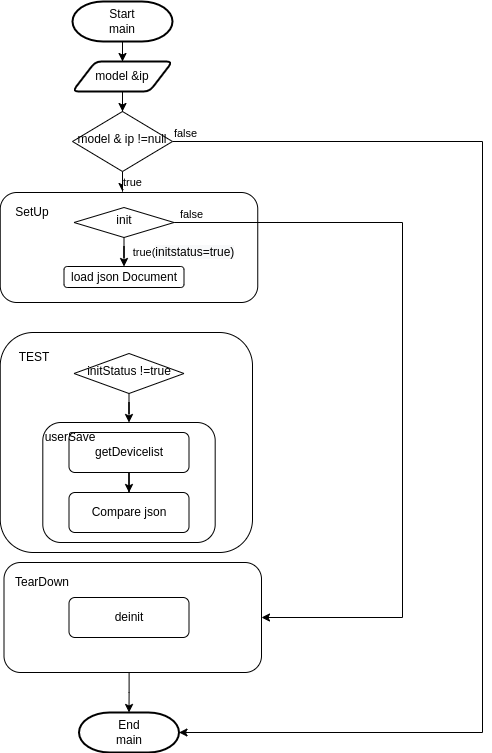

The diagram above was exported from draw.io. Its source (the exported page's mxGraphModel, read from the mxfile embedded in the PNG):
<mxGraphModel dx="981" dy="1689" grid="1" gridSize="10" guides="1" tooltips="1" connect="1" arrows="1" fold="1" page="1" pageScale="1" pageWidth="850" pageHeight="1100" math="0" shadow="0">
  <root>
    <mxCell id="0" />
    <mxCell id="1" parent="0" />
    <mxCell id="7bQxpY0j7y7GvR10tqoL-1" value="" style="rounded=1;whiteSpace=wrap;html=1;" vertex="1" parent="1">
      <mxGeometry x="257.75" y="330" width="252.25" height="220" as="geometry" />
    </mxCell>
    <mxCell id="7bQxpY0j7y7GvR10tqoL-41" value="" style="rounded=1;whiteSpace=wrap;html=1;fontSize=12;glass=0;strokeWidth=1;shadow=0;" vertex="1" parent="1">
      <mxGeometry x="300.31" y="420" width="172.37" height="120" as="geometry" />
    </mxCell>
    <mxCell id="7bQxpY0j7y7GvR10tqoL-47" value="" style="edgeStyle=orthogonalEdgeStyle;rounded=0;orthogonalLoop=1;jettySize=auto;html=1;" edge="1" parent="1" source="7bQxpY0j7y7GvR10tqoL-45" target="7bQxpY0j7y7GvR10tqoL-46">
      <mxGeometry relative="1" as="geometry" />
    </mxCell>
    <mxCell id="7bQxpY0j7y7GvR10tqoL-45" value="getDevicelist" style="rounded=1;whiteSpace=wrap;html=1;fontSize=12;glass=0;strokeWidth=1;shadow=0;" vertex="1" parent="1">
      <mxGeometry x="326.5" y="430" width="120" height="40" as="geometry" />
    </mxCell>
    <mxCell id="7bQxpY0j7y7GvR10tqoL-46" value="Compare json" style="rounded=1;whiteSpace=wrap;html=1;fontSize=12;glass=0;strokeWidth=1;shadow=0;" vertex="1" parent="1">
      <mxGeometry x="326.5" y="490" width="120" height="40" as="geometry" />
    </mxCell>
    <mxCell id="7bQxpY0j7y7GvR10tqoL-42" value="" style="rounded=1;whiteSpace=wrap;html=1;" vertex="1" parent="1">
      <mxGeometry x="261.5" y="560" width="257.5" height="110" as="geometry" />
    </mxCell>
    <mxCell id="7bQxpY0j7y7GvR10tqoL-2" value="" style="rounded=1;whiteSpace=wrap;html=1;" vertex="1" parent="1">
      <mxGeometry x="257.75" y="190" width="257.5" height="110" as="geometry" />
    </mxCell>
    <mxCell id="7bQxpY0j7y7GvR10tqoL-3" value="true" style="edgeStyle=orthogonalEdgeStyle;rounded=0;orthogonalLoop=1;jettySize=auto;html=1;" edge="1" parent="1" source="7bQxpY0j7y7GvR10tqoL-6">
      <mxGeometry x="0.7" y="10" relative="1" as="geometry">
        <mxPoint as="offset" />
        <mxPoint x="380" y="189" as="targetPoint" />
      </mxGeometry>
    </mxCell>
    <mxCell id="7bQxpY0j7y7GvR10tqoL-4" style="edgeStyle=orthogonalEdgeStyle;rounded=0;orthogonalLoop=1;jettySize=auto;html=1;entryX=1;entryY=0.5;entryDx=0;entryDy=0;entryPerimeter=0;" edge="1" parent="1" source="7bQxpY0j7y7GvR10tqoL-6" target="7bQxpY0j7y7GvR10tqoL-12">
      <mxGeometry relative="1" as="geometry">
        <Array as="points">
          <mxPoint x="740" y="139" />
          <mxPoint x="740" y="730" />
        </Array>
      </mxGeometry>
    </mxCell>
    <mxCell id="7bQxpY0j7y7GvR10tqoL-5" value="false" style="edgeLabel;html=1;align=center;verticalAlign=middle;resizable=0;points=[];" connectable="0" vertex="1" parent="7bQxpY0j7y7GvR10tqoL-4">
      <mxGeometry x="-0.9687" y="-1" relative="1" as="geometry">
        <mxPoint x="-7" y="-10" as="offset" />
      </mxGeometry>
    </mxCell>
    <mxCell id="7bQxpY0j7y7GvR10tqoL-6" value="model &amp;amp; ip !=null" style="rhombus;whiteSpace=wrap;html=1;shadow=0;fontFamily=Helvetica;fontSize=12;align=center;strokeWidth=1;spacing=6;spacingTop=-4;" vertex="1" parent="1">
      <mxGeometry x="330" y="109" width="100" height="60" as="geometry" />
    </mxCell>
    <mxCell id="7bQxpY0j7y7GvR10tqoL-8" value="" style="edgeStyle=orthogonalEdgeStyle;rounded=0;orthogonalLoop=1;jettySize=auto;html=1;" edge="1" parent="1" source="7bQxpY0j7y7GvR10tqoL-9" target="7bQxpY0j7y7GvR10tqoL-11">
      <mxGeometry relative="1" as="geometry" />
    </mxCell>
    <mxCell id="7bQxpY0j7y7GvR10tqoL-9" value="Start&lt;br&gt;main" style="strokeWidth=2;html=1;shape=mxgraph.flowchart.terminator;whiteSpace=wrap;" vertex="1" parent="1">
      <mxGeometry x="330" y="-1" width="100" height="40" as="geometry" />
    </mxCell>
    <mxCell id="7bQxpY0j7y7GvR10tqoL-10" value="" style="edgeStyle=orthogonalEdgeStyle;rounded=0;orthogonalLoop=1;jettySize=auto;html=1;" edge="1" parent="1" source="7bQxpY0j7y7GvR10tqoL-11" target="7bQxpY0j7y7GvR10tqoL-6">
      <mxGeometry relative="1" as="geometry" />
    </mxCell>
    <mxCell id="7bQxpY0j7y7GvR10tqoL-11" value="model &amp;amp;ip" style="shape=parallelogram;html=1;strokeWidth=2;perimeter=parallelogramPerimeter;whiteSpace=wrap;rounded=1;arcSize=12;size=0.23;" vertex="1" parent="1">
      <mxGeometry x="330" y="59" width="100" height="30" as="geometry" />
    </mxCell>
    <mxCell id="7bQxpY0j7y7GvR10tqoL-12" value="End&lt;br&gt;main" style="strokeWidth=2;html=1;shape=mxgraph.flowchart.terminator;whiteSpace=wrap;" vertex="1" parent="1">
      <mxGeometry x="336.5" y="710" width="100" height="40" as="geometry" />
    </mxCell>
    <mxCell id="7bQxpY0j7y7GvR10tqoL-15" value="load json Document" style="rounded=1;whiteSpace=wrap;html=1;fontSize=12;glass=0;strokeWidth=1;shadow=0;" vertex="1" parent="1">
      <mxGeometry x="321.5" y="264" width="120" height="21" as="geometry" />
    </mxCell>
    <mxCell id="7bQxpY0j7y7GvR10tqoL-48" value="true(&lt;span style=&quot;font-size: 12px; background-color: rgb(248, 249, 250);&quot;&gt;initstatus=true)&lt;/span&gt;" style="edgeStyle=orthogonalEdgeStyle;rounded=0;orthogonalLoop=1;jettySize=auto;html=1;" edge="1" parent="1" source="7bQxpY0j7y7GvR10tqoL-22" target="7bQxpY0j7y7GvR10tqoL-15">
      <mxGeometry x="0.451" y="59" relative="1" as="geometry">
        <mxPoint as="offset" />
      </mxGeometry>
    </mxCell>
    <mxCell id="7bQxpY0j7y7GvR10tqoL-49" style="edgeStyle=orthogonalEdgeStyle;rounded=0;orthogonalLoop=1;jettySize=auto;html=1;entryX=1;entryY=0.5;entryDx=0;entryDy=0;" edge="1" parent="1" source="7bQxpY0j7y7GvR10tqoL-22" target="7bQxpY0j7y7GvR10tqoL-42">
      <mxGeometry relative="1" as="geometry">
        <Array as="points">
          <mxPoint x="660" y="220" />
          <mxPoint x="660" y="615" />
        </Array>
      </mxGeometry>
    </mxCell>
    <mxCell id="7bQxpY0j7y7GvR10tqoL-50" value="false" style="edgeLabel;html=1;align=center;verticalAlign=middle;resizable=0;points=[];" vertex="1" connectable="0" parent="7bQxpY0j7y7GvR10tqoL-49">
      <mxGeometry x="-0.9307" y="-2" relative="1" as="geometry">
        <mxPoint x="-9" y="-11" as="offset" />
      </mxGeometry>
    </mxCell>
    <mxCell id="7bQxpY0j7y7GvR10tqoL-22" value="init" style="rhombus;whiteSpace=wrap;html=1;shadow=0;fontFamily=Helvetica;fontSize=12;align=center;strokeWidth=1;spacing=6;spacingTop=-4;" vertex="1" parent="1">
      <mxGeometry x="331.5" y="205" width="100" height="30" as="geometry" />
    </mxCell>
    <mxCell id="7bQxpY0j7y7GvR10tqoL-23" value="" style="edgeStyle=orthogonalEdgeStyle;rounded=0;orthogonalLoop=1;jettySize=auto;html=1;" edge="1" parent="1" target="7bQxpY0j7y7GvR10tqoL-12">
      <mxGeometry relative="1" as="geometry">
        <mxPoint x="386.5999999999999" y="670" as="sourcePoint" />
      </mxGeometry>
    </mxCell>
    <mxCell id="7bQxpY0j7y7GvR10tqoL-33" value="deinit" style="rounded=1;whiteSpace=wrap;html=1;fontSize=12;glass=0;strokeWidth=1;shadow=0;" vertex="1" parent="1">
      <mxGeometry x="326.5" y="595" width="120" height="40" as="geometry" />
    </mxCell>
    <mxCell id="7bQxpY0j7y7GvR10tqoL-34" value="TearDown" style="text;html=1;strokeColor=none;fillColor=none;align=center;verticalAlign=middle;whiteSpace=wrap;rounded=0;" vertex="1" parent="1">
      <mxGeometry x="270" y="565" width="60" height="30" as="geometry" />
    </mxCell>
    <mxCell id="7bQxpY0j7y7GvR10tqoL-35" value="SetUp" style="text;html=1;strokeColor=none;fillColor=none;align=center;verticalAlign=middle;whiteSpace=wrap;rounded=0;" vertex="1" parent="1">
      <mxGeometry x="260" y="195" width="60" height="30" as="geometry" />
    </mxCell>
    <mxCell id="7bQxpY0j7y7GvR10tqoL-38" value="" style="edgeStyle=orthogonalEdgeStyle;rounded=0;orthogonalLoop=1;jettySize=auto;html=1;" edge="1" parent="1" source="7bQxpY0j7y7GvR10tqoL-39" target="7bQxpY0j7y7GvR10tqoL-41">
      <mxGeometry relative="1" as="geometry" />
    </mxCell>
    <mxCell id="7bQxpY0j7y7GvR10tqoL-39" value="initStatus !=true" style="rhombus;whiteSpace=wrap;html=1;shadow=0;fontFamily=Helvetica;fontSize=12;align=center;strokeWidth=1;spacing=6;spacingTop=-4;" vertex="1" parent="1">
      <mxGeometry x="331.5" y="351" width="110" height="40" as="geometry" />
    </mxCell>
    <mxCell id="7bQxpY0j7y7GvR10tqoL-40" value="TEST" style="text;html=1;strokeColor=none;fillColor=none;align=center;verticalAlign=middle;whiteSpace=wrap;rounded=0;" vertex="1" parent="1">
      <mxGeometry x="261.5" y="340" width="60" height="30" as="geometry" />
    </mxCell>
    <mxCell id="7bQxpY0j7y7GvR10tqoL-44" value="userSave" style="text;html=1;strokeColor=none;fillColor=none;align=center;verticalAlign=middle;whiteSpace=wrap;rounded=0;" vertex="1" parent="1">
      <mxGeometry x="297.63" y="420" width="60" height="30" as="geometry" />
    </mxCell>
  </root>
</mxGraphModel>